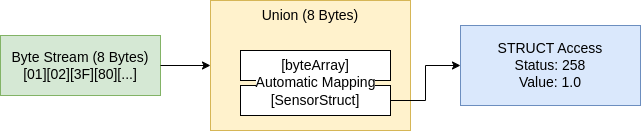

The diagram above was exported from draw.io. Its source (the exported page's mxGraphModel, read from the mxfile embedded in the PNG):
<mxGraphModel dx="1382" dy="793" grid="1" gridSize="10" guides="1" tooltips="1" connect="1" arrows="1" fold="1" page="1" pageScale="1" pageWidth="827" pageHeight="1169" math="0" shadow="0">
  <root>
    <mxCell id="0" />
    <mxCell id="1" parent="0" />
    <mxCell id="byteStream" value="Byte Stream (8 Bytes)&lt;div&gt;[01][02][3F][80][...]&lt;/div&gt;" style="shape=rectangle;whiteSpace=wrap;html=1;fillColor=#d5e8d4;strokeColor=#82b366;fontSize=14;" parent="1" vertex="1">
      <mxGeometry x="60" y="195" width="160" height="60" as="geometry" />
    </mxCell>
    <mxCell id="sharedMemory" value="Union Shared Memory" style="rounded=0;whiteSpace=wrap;html=1;strokeColor=#000000;dashed=1;fontSize=14;" parent="1" vertex="1">
      <mxGeometry x="280" y="190" width="160" height="100" as="geometry" />
    </mxCell>
    <mxCell id="union" value="Union (8 Bytes)&lt;div&gt;&lt;br&gt;&lt;/div&gt;" style="shape=rectangle;whiteSpace=wrap;html=1;fillColor=#fff2cc;strokeColor=#d6b656;verticalAlign=top;fontSize=14;" parent="1" vertex="1">
      <mxGeometry x="270" y="160" width="200" height="130" as="geometry" />
    </mxCell>
    <mxCell id="structAccess" value="STRUCT Access&lt;div&gt;Status: 258&lt;/div&gt;&lt;div&gt;Value: 1.0&lt;/div&gt;" style="shape=rectangle;whiteSpace=wrap;html=1;fillColor=#dae8fc;strokeColor=#6c8ebf;fontSize=14;" parent="1" vertex="1">
      <mxGeometry x="520" y="185" width="180" height="80" as="geometry" />
    </mxCell>
    <mxCell id="arrow1" style="edgeStyle=orthogonalEdgeStyle;rounded=0;orthogonalLoop=1;jettySize=auto;html=1;strokeColor=#000000;fontSize=14;" parent="1" source="byteStream" target="union" edge="1">
      <mxGeometry relative="1" as="geometry" />
    </mxCell>
    <mxCell id="byteArray" value="[byteArray]" style="rounded=0;whiteSpace=wrap;html=1;fontSize=14;" parent="1" vertex="1">
      <mxGeometry x="300" y="210" width="150" height="30" as="geometry" />
    </mxCell>
    <mxCell id="maZ6fgOTynFloALGf67I-1" style="edgeStyle=orthogonalEdgeStyle;rounded=0;orthogonalLoop=1;jettySize=auto;html=1;entryX=0;entryY=0.5;entryDx=0;entryDy=0;fontSize=14;" parent="1" source="sensorStruct" target="structAccess" edge="1">
      <mxGeometry relative="1" as="geometry" />
    </mxCell>
    <mxCell id="sensorStruct" value="[SensorStruct]" style="rounded=0;whiteSpace=wrap;html=1;fontSize=14;" parent="1" vertex="1">
      <mxGeometry x="300" y="245" width="150" height="30" as="geometry" />
    </mxCell>
    <mxCell id="mappingArrow" value="Automatic Mapping" style="edgeStyle=orthogonalEdgeStyle;rounded=1;html=1;strokeColor=#000000;fontSize=14;" parent="1" source="byteArray" target="sensorStruct" edge="1">
      <mxGeometry relative="1" as="geometry" />
    </mxCell>
  </root>
</mxGraphModel>